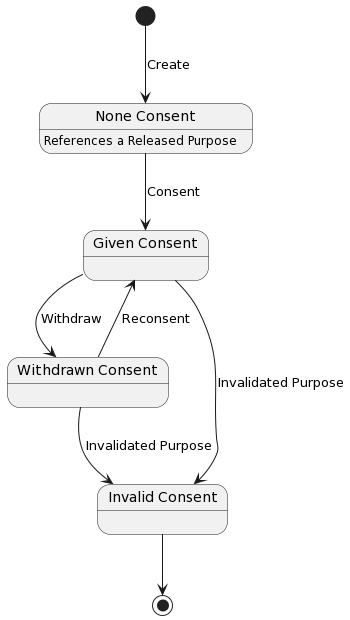

The diagram above was rendered by PlantUML. Its source (embedded in the PNG):
@startuml
state "None Consent" as nc
state "Given Consent" as gc
state "Withdrawn Consent" as wc
state "Invalid Consent" as ic

[*] --> nc : Create
nc: References a Released Purpose
nc --> gc : Consent
gc --> wc : Withdraw
wc --> gc: Reconsent
wc --> ic : Invalidated Purpose
gc --> ic : Invalidated Purpose
ic --> [*]
@enduml